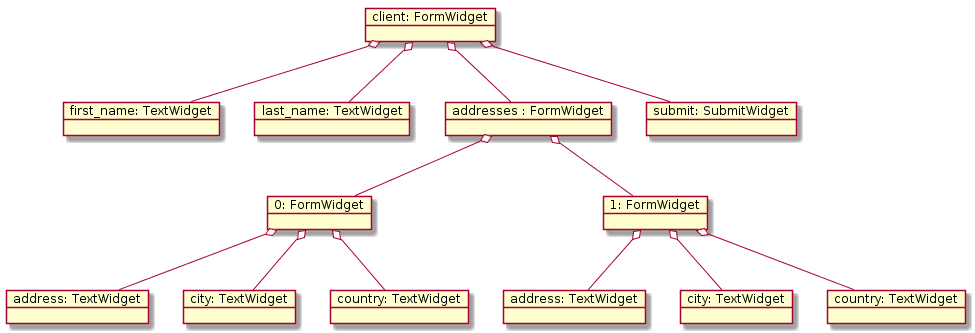

The diagram above was rendered by PlantUML. Its source (embedded in the PNG):
@startuml
object "client: FormWidget" as client
object "first_name: TextWidget" as first_name
object "last_name: TextWidget" as last_name
object "addresses : FormWidget" as addresses
object "0: FormWidget" as addresses_0
object "address: TextWidget" as addresses_0_address
object "city: TextWidget" as addresses_0_city
object "country: TextWidget" as addresses_0_country
object "1: FormWidget" as addresses_1
object "address: TextWidget" as addresses_1_address
object "city: TextWidget" as addresses_1_city
object "country: TextWidget" as addresses_1_country
object "submit: SubmitWidget" as submit

client o-- first_name
client o-- last_name
client o-- addresses
addresses o-- addresses_0
addresses_0 o-- addresses_0_address
addresses_0 o-- addresses_0_city
addresses_0 o-- addresses_0_country
addresses o-- addresses_1
addresses_1 o-- addresses_1_address
addresses_1 o-- addresses_1_city
addresses_1 o-- addresses_1_country
client o-- submit
@enduml